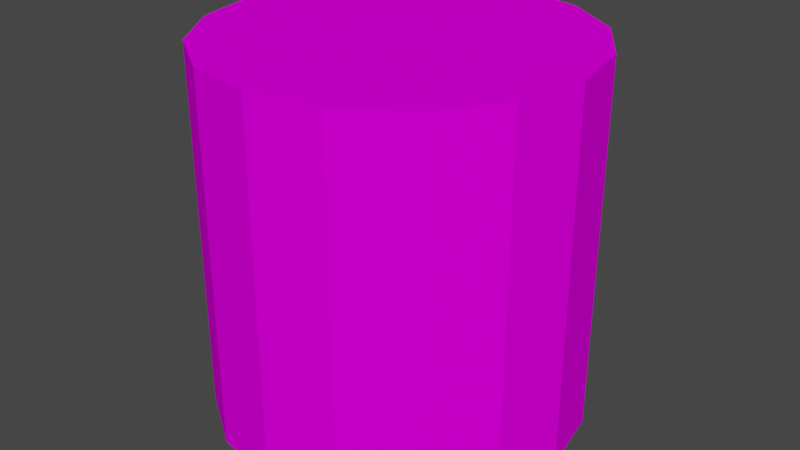 # Source: Effect_Model.blend  (saved by Blender 2.93.21; exported with 4.5.12 LTS)
import bpy
from mathutils import Matrix  # noqa: F401  (used for matrix-valued properties, if any)

bpy.ops.wm.read_factory_settings(use_empty=True)
scene = bpy.context.scene
scene.name = 'Scene'

# ---- collections
col_collection = bpy.data.collections.new('Collection'); scene.collection.children.link(col_collection)

# ---- images (referenced by path relative to the original .blend; pixels are not part of the script)
import os
ASSET_DIR = os.environ.get("B2B_ASSET_DIR", "")  # directory of the original .blend (textures are referenced by path, not embedded)
HERE = os.path.dirname(os.path.abspath(__file__))  # packed textures are extracted next to this script under _unpacked/

def load_image(name, relpath, width, height, colorspace="sRGB"):
    """Load a texture the original file referenced (path relative to the .blend, or extracted next to this script)."""
    p = next((c for c in (os.path.join(HERE, relpath), os.path.join(ASSET_DIR, relpath)) if relpath and os.path.exists(c)), "")
    if p:
        img = bpy.data.images.load(p, check_existing=True)
        img.name = name
    else:  # same state as the original file: an image datablock whose file is absent (Cycles renders it pink)
        img = bpy.data.images.new(name, width, height)
        img.source = "FILE"
        img.filepath = "//" + (relpath or name)
    img.colorspace_settings.name = colorspace
    return img
img_hybridtexture = load_image('HybridTexture', 'Effect_Tex.png', 1024, 1024, 'sRGB')

# ---- materials (node trees are filled in below, after node groups)
mat_blue_logic = bpy.data.materials.new('Blue Logic')
mat_blue_logic.alpha_threshold = 0.0
mat_blue_logic.line_color = (0.0, 0.0, 0.0, 1.0)

# ---- material node trees
mat_blue_logic.use_nodes = True; mat_blue_logic.node_tree.nodes.clear()
_N = mat_blue_logic.node_tree.nodes; _L = mat_blue_logic.node_tree.links
n0 = _N.new('ShaderNodeOutputMaterial'); n0.name = 'Material Output'; n0.location = (300, 300)
n1 = _N.new('ShaderNodeTexImage'); n1.name = 'Image Texture'; n1.location = (-314, 293)
n1.image = img_hybridtexture
n2 = _N.new('ShaderNodeBsdfDiffuse'); n2.name = 'Diffuse BSDF'; n2.location = (10, 300)
n3 = _N.new('ShaderNodeTexImage'); n3.name = 'Image Texture.001'; n3.location = (-280, 280)
n3.image = img_hybridtexture
_L.new(n2.outputs[0], n0.inputs[0])
_L.new(n3.outputs[0], n2.inputs[0])
n0.is_active_output = True

# ---- world
world_world = bpy.data.worlds.new('World'); scene.world = world_world
world_world.use_nodes = True; world_world.node_tree.nodes.clear()
_N = world_world.node_tree.nodes; _L = world_world.node_tree.links
n0 = _N.new('ShaderNodeOutputWorld'); n0.name = 'World Output'; n0.location = (300, 300)
n1 = _N.new('ShaderNodeBackground'); n1.name = 'Background'; n1.location = (10, 300)
n1.inputs[0].default_value = (0.05088, 0.05088, 0.05088, 1.0)
_L.new(n1.outputs[0], n0.inputs[0])
n0.is_active_output = True
world_world.color = (0.05088, 0.05088, 0.05088)
world_world.use_sun_shadow = False
world_world.sun_shadow_jitter_overblur = 0.0

# ---- meshes
me_cube_002 = bpy.data.meshes.new('Cube.002')
me_cube_002.from_pydata([(0.0, 1.0, -1.0), (0.0, 1.0, 1.0), (0.3827, 0.9239, -1.0), (0.3827, 0.9239, 1.0), (0.7071, 0.7071, -1.0), (0.7071, 0.7071, 1.0), (0.9239, 0.3827, -1.0), (0.9239, 0.3827, 1.0), (1.0, -4.371e-08, -1.0), (1.0, -4.371e-08, 1.0), (0.9239, -0.3827, -1.0), (0.9239, -0.3827, 1.0), (0.7071, -0.7071, -1.0), (0.7071, -0.7071, 1.0), (0.3827, -0.9239, -1.0), (0.3827, -0.9239, 1.0), (1.51e-07, -1.0, -1.0), (1.51e-07, -1.0, 1.0), (-0.3827, -0.9239, -1.0), (-0.3827, -0.9239, 1.0), (-0.7071, -0.7071, -1.0), (-0.7071, -0.7071, 1.0), (-0.9239, -0.3827, -1.0), (-0.9239, -0.3827, 1.0), (-1.0, 1.192e-08, -1.0), (-1.0, 1.192e-08, 1.0), (-0.9239, 0.3827, -1.0), (-0.9239, 0.3827, 1.0), (-0.7071, 0.7071, -1.0), (-0.7071, 0.7071, 1.0), (-0.3827, 0.9239, -1.0), (-0.3827, 0.9239, 1.0)], [], [(0, 1, 3, 2), (2, 3, 5, 4), (4, 5, 7, 6), (6, 7, 9, 8), (8, 9, 11, 10), (10, 11, 13, 12), (12, 13, 15, 14), (14, 15, 17, 16), (16, 17, 19, 18), (18, 19, 21, 20), (20, 21, 23, 22), (22, 23, 25, 24), (24, 25, 27, 26), (26, 27, 29, 28), (3, 1, 31, 29, 27, 25, 23, 21, 19, 17, 15, 13, 11, 9, 7, 5), (28, 29, 31, 30), (30, 31, 1, 0), (0, 2, 4, 6, 8, 10, 12, 14, 16, 18, 20, 22, 24, 26, 28, 30)])
_uv = me_cube_002.uv_layers.new(name='UVMap')
_uv.uv.foreach_set('vector', [1.0, 0.5, 1.0, 1.0, 0.9375, 1.0, 0.9375, 0.5, 0.9375, 0.5, 0.9375, 1.0, 0.875, 1.0, 0.875, 0.5, 0.875, 0.5, 0.875, 1.0, 0.8125, 1.0, 0.8125, 0.5, 0.8125, 0.5, 0.8125, 1.0, 0.75, 1.0, 0.75, 0.5, 0.75, 0.5, 0.75, 1.0, 0.6875, 1.0, 0.6875, 0.5, 0.6875, 0.5, 0.6875, 1.0, 0.625, 1.0, 0.625, 0.5, 0.625, 0.5, 0.625, 1.0, 0.5625, 1.0, 0.5625, 0.5, 0.5625, 0.5, 0.5625, 1.0, 0.5, 1.0, 0.5, 0.5, 0.5, 0.5, 0.5, 1.0, 0.4375, 1.0, 0.4375, 0.5, 0.4375, 0.5, 0.4375, 1.0, 0.375, 1.0, 0.375, 0.5, 0.375, 0.5, 0.375, 1.0, 0.3125, 1.0, 0.3125, 0.5, 0.3125, 0.5, 0.3125, 1.0, 0.25, 1.0, 0.25, 0.5, 0.25, 0.5, 0.25, 1.0, 0.1875, 1.0, 0.1875, 0.5, 0.1875, 0.5, 0.1875, 1.0, 0.125, 1.0, 0.125, 0.5, 0.3418, 0.4717, 0.25, 0.49, 0.1582, 0.4717, 0.08029, 0.4197, 0.02827, 0.3418, 0.01, 0.25, 0.02827, 0.1582, 0.08029, 0.08029, 0.1582, 0.02827, 0.25, 0.01, 0.3418, 0.02827, 0.4197, 0.08029, 0.4717, 0.1582, 0.49, 0.25, 0.4717, 0.3418, 0.4197, 0.4197, 0.125, 0.5, 0.125, 1.0, 0.0625, 1.0, 0.0625, 0.5, 0.0625, 0.5, 0.0625, 1.0, 0.0, 1.0, 0.0, 0.5, 0.75, 0.49, 0.8418, 0.4717, 0.9197, 0.4197, 0.9717, 0.3418, 0.99, 0.25, 0.9717, 0.1582, 0.9197, 0.08029, 0.8418, 0.02827, 0.75, 0.01, 0.6582, 0.02827, 0.5803, 0.08029, 0.5283, 0.1582, 0.51, 0.25, 0.5283, 0.3418, 0.5803, 0.4197, 0.6582, 0.4717])
me_cube_002.materials.append(mat_blue_logic)
me_cube_002.use_remesh_preserve_volume = False
me_cube_002.use_remesh_preserve_attributes = False
me_cube_002.use_mirror_vertex_groups = False
me_cube_002.update()

# ---- objects
ob_logicobjecthybrid = bpy.data.objects.new('LogicObjectHybrid', me_cube_002)

# ---- transforms, parenting, visibility, modifiers, constraints
ob_logicobjecthybrid.location = (0.0, 0.0, 0.0)
ob_logicobjecthybrid.lock_rotations_4d = False
ob_logicobjecthybrid.empty_display_type = 'ARROWS'
ob_logicobjecthybrid.lineart.crease_threshold = 0.0

# ---- collection membership
col_collection.objects.link(ob_logicobjecthybrid)

# ---- scene / render settings (as saved in the file)
scene.frame_start = 1; scene.frame_end = 250; scene.frame_set(1)
scene.render.engine = 'CYCLES'
scene.cycles.use_denoising = False
scene.cycles.samples = 128
scene.cycles.sampling_pattern = 'TABULATED_SOBOL'
scene.cycles.use_adaptive_sampling = False
scene.cycles.use_light_tree = False
scene.cycles.bake_type = 'EMIT'
scene.view_settings.view_transform = 'Filmic'
bpy.context.view_layer.update()

# ---- added for rendering (the .blend has no active camera and no usable light): camera, sun
cam_auto = bpy.data.cameras.new('AutoCamera')
cam_auto.lens = 50.0
cam_auto.sensor_width = 36.0
cam_auto.clip_end = 1000.0
ob_auto_camera = bpy.data.objects.new('AutoCamera', cam_auto)
scene.collection.objects.link(ob_auto_camera)
ob_auto_camera.location = (3.20507, -3.84609, 2.56406)
ob_auto_camera.rotation_euler = (1.09748, -7.21219e-08, 0.694738)
scene.camera = ob_auto_camera
light_auto_sun = bpy.data.lights.new('AutoSun', 'SUN')
light_auto_sun.energy = 3.0
light_auto_sun.angle = 0.0523599
ob_auto_sun = bpy.data.objects.new('AutoSun', light_auto_sun)
scene.collection.objects.link(ob_auto_sun)
ob_auto_sun.rotation_euler = (0.872665, 0.174533, 0.523599)
bpy.context.view_layer.update()
